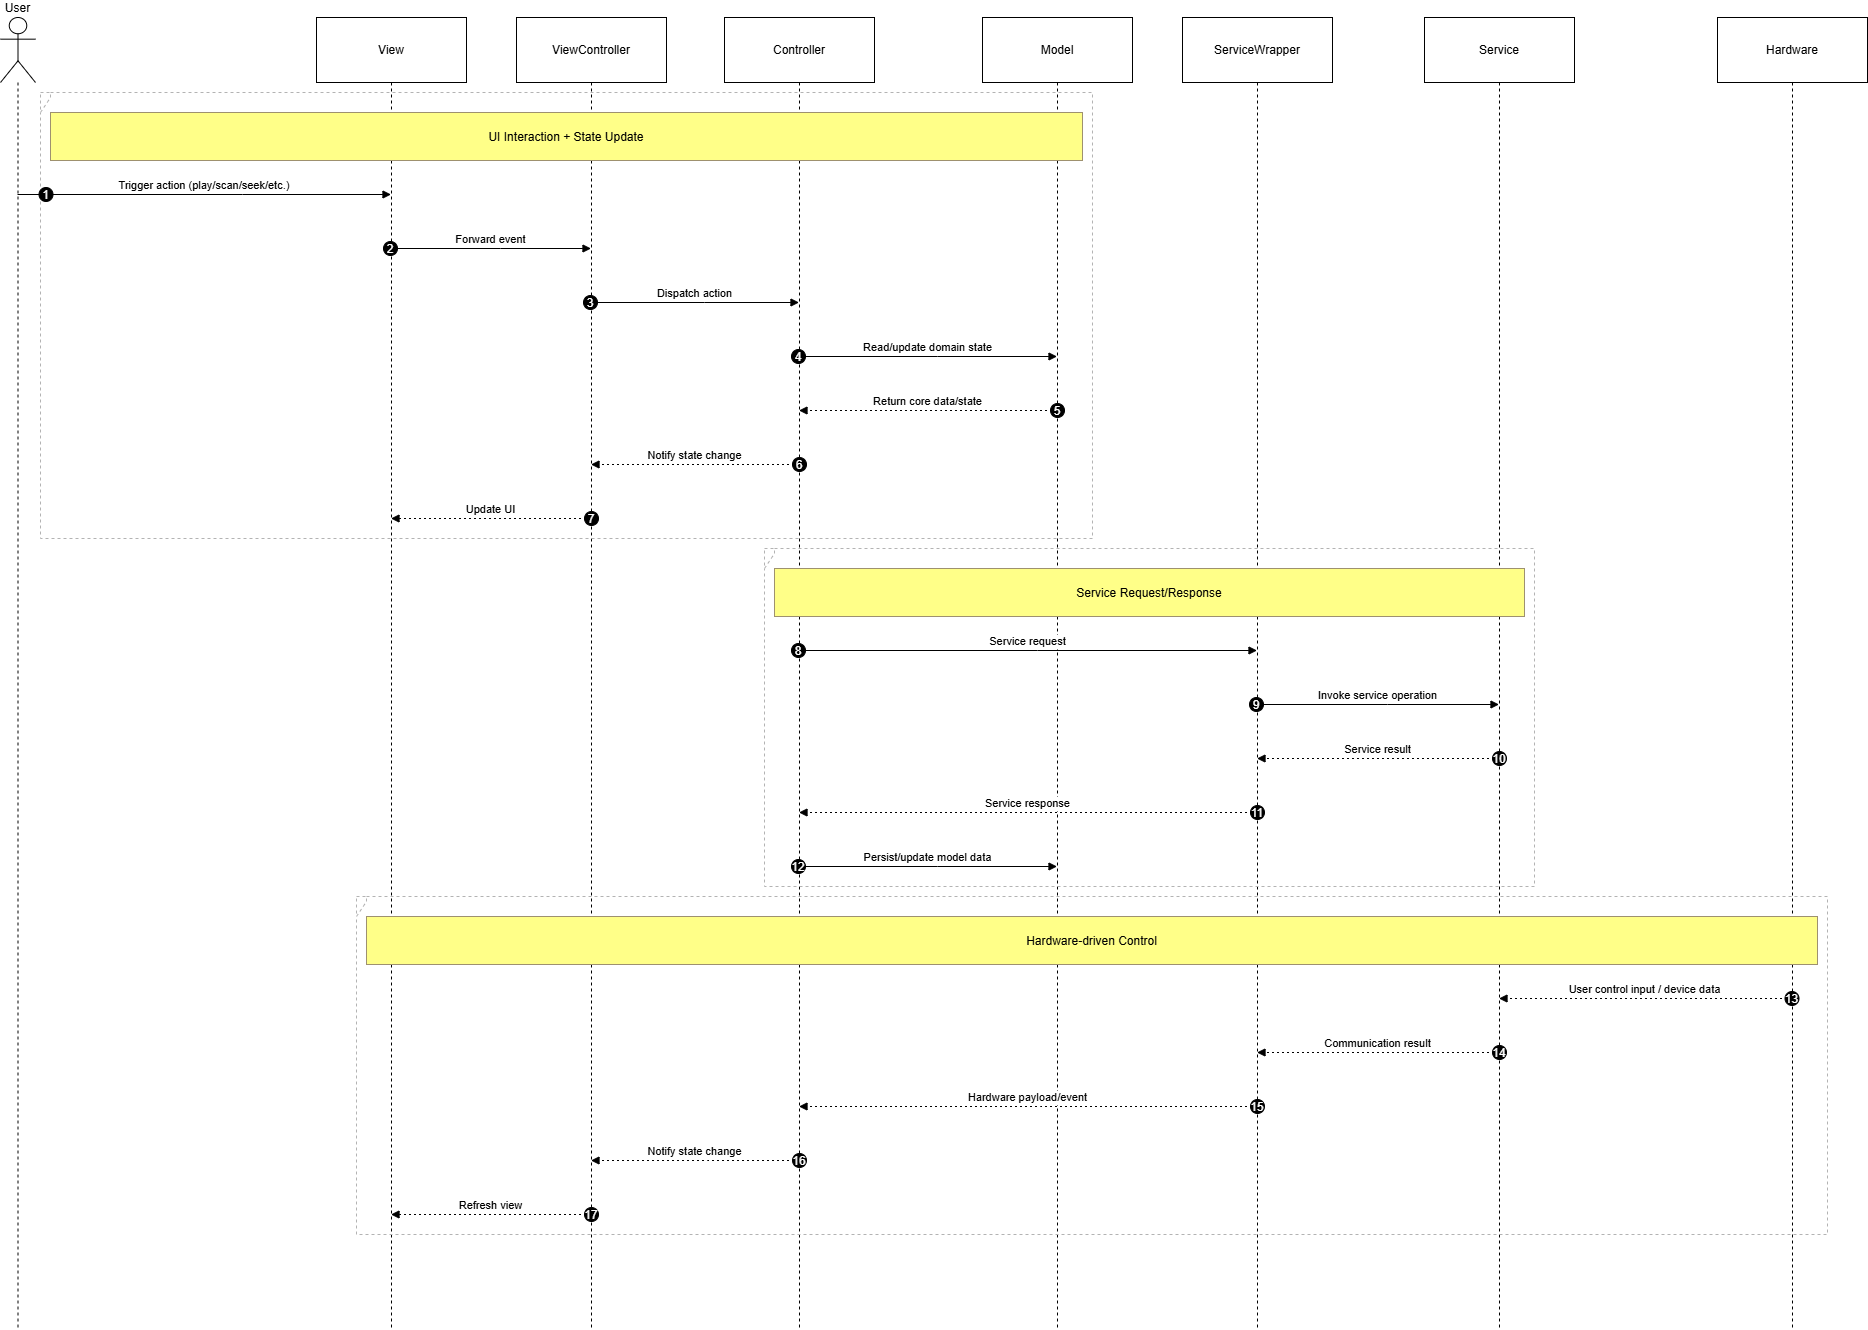

The diagram above was exported from draw.io. Its source (the exported page's mxGraphModel, read from the mxfile embedded in the PNG):
<mxGraphModel dx="1042" dy="562" grid="1" gridSize="10" guides="1" tooltips="1" connect="1" arrows="1" fold="1" page="1" pageScale="1" pageWidth="3300" pageHeight="4681" math="0" shadow="0">
  <root>
    <mxCell id="0" />
    <mxCell id="1" parent="0" />
    <mxCell id="Mn1EQ_PxdcPOjxoCt2d9-1" parent="1" style="shape=umlLifeline;perimeter=lifelinePerimeter;whiteSpace=wrap;container=1;dropTarget=0;collapsible=0;recursiveResize=0;outlineConnect=0;portConstraint=eastwest;newEdgeStyle={&quot;edgeStyle&quot;:&quot;elbowEdgeStyle&quot;,&quot;elbow&quot;:&quot;vertical&quot;,&quot;curved&quot;:0,&quot;rounded&quot;:0};participant=umlActor;verticalAlign=bottom;labelPosition=center;verticalLabelPosition=top;align=center;size=65;" value="User" vertex="1">
      <mxGeometry height="1312" width="35" x="2050" y="70" as="geometry" />
    </mxCell>
    <mxCell id="Mn1EQ_PxdcPOjxoCt2d9-2" parent="1" style="shape=umlLifeline;perimeter=lifelinePerimeter;whiteSpace=wrap;container=1;dropTarget=0;collapsible=0;recursiveResize=0;outlineConnect=0;portConstraint=eastwest;newEdgeStyle={&quot;edgeStyle&quot;:&quot;elbowEdgeStyle&quot;,&quot;elbow&quot;:&quot;vertical&quot;,&quot;curved&quot;:0,&quot;rounded&quot;:0};size=65;" value="View" vertex="1">
      <mxGeometry height="1312" width="150" x="2366" y="70" as="geometry" />
    </mxCell>
    <mxCell id="Mn1EQ_PxdcPOjxoCt2d9-3" parent="1" style="shape=umlLifeline;perimeter=lifelinePerimeter;whiteSpace=wrap;container=1;dropTarget=0;collapsible=0;recursiveResize=0;outlineConnect=0;portConstraint=eastwest;newEdgeStyle={&quot;edgeStyle&quot;:&quot;elbowEdgeStyle&quot;,&quot;elbow&quot;:&quot;vertical&quot;,&quot;curved&quot;:0,&quot;rounded&quot;:0};size=65;" value="ViewController" vertex="1">
      <mxGeometry height="1312" width="150" x="2566" y="70" as="geometry" />
    </mxCell>
    <mxCell id="Mn1EQ_PxdcPOjxoCt2d9-4" parent="1" style="shape=umlLifeline;perimeter=lifelinePerimeter;whiteSpace=wrap;container=1;dropTarget=0;collapsible=0;recursiveResize=0;outlineConnect=0;portConstraint=eastwest;newEdgeStyle={&quot;edgeStyle&quot;:&quot;elbowEdgeStyle&quot;,&quot;elbow&quot;:&quot;vertical&quot;,&quot;curved&quot;:0,&quot;rounded&quot;:0};size=65;" value="Controller" vertex="1">
      <mxGeometry height="1312" width="150" x="2774" y="70" as="geometry" />
    </mxCell>
    <mxCell id="Mn1EQ_PxdcPOjxoCt2d9-5" parent="1" style="shape=umlLifeline;perimeter=lifelinePerimeter;whiteSpace=wrap;container=1;dropTarget=0;collapsible=0;recursiveResize=0;outlineConnect=0;portConstraint=eastwest;newEdgeStyle={&quot;edgeStyle&quot;:&quot;elbowEdgeStyle&quot;,&quot;elbow&quot;:&quot;vertical&quot;,&quot;curved&quot;:0,&quot;rounded&quot;:0};size=65;" value="Model" vertex="1">
      <mxGeometry height="1312" width="150" x="3032" y="70" as="geometry" />
    </mxCell>
    <mxCell id="Mn1EQ_PxdcPOjxoCt2d9-6" parent="1" style="shape=umlLifeline;perimeter=lifelinePerimeter;whiteSpace=wrap;container=1;dropTarget=0;collapsible=0;recursiveResize=0;outlineConnect=0;portConstraint=eastwest;newEdgeStyle={&quot;edgeStyle&quot;:&quot;elbowEdgeStyle&quot;,&quot;elbow&quot;:&quot;vertical&quot;,&quot;curved&quot;:0,&quot;rounded&quot;:0};size=65;" value="ServiceWrapper" vertex="1">
      <mxGeometry height="1312" width="150" x="3232" y="70" as="geometry" />
    </mxCell>
    <mxCell id="Mn1EQ_PxdcPOjxoCt2d9-7" parent="1" style="shape=umlLifeline;perimeter=lifelinePerimeter;whiteSpace=wrap;container=1;dropTarget=0;collapsible=0;recursiveResize=0;outlineConnect=0;portConstraint=eastwest;newEdgeStyle={&quot;edgeStyle&quot;:&quot;elbowEdgeStyle&quot;,&quot;elbow&quot;:&quot;vertical&quot;,&quot;curved&quot;:0,&quot;rounded&quot;:0};size=65;" value="Service" vertex="1">
      <mxGeometry height="1312" width="150" x="3474" y="70" as="geometry" />
    </mxCell>
    <mxCell id="Mn1EQ_PxdcPOjxoCt2d9-8" parent="1" style="shape=umlLifeline;perimeter=lifelinePerimeter;whiteSpace=wrap;container=1;dropTarget=0;collapsible=0;recursiveResize=0;outlineConnect=0;portConstraint=eastwest;newEdgeStyle={&quot;edgeStyle&quot;:&quot;elbowEdgeStyle&quot;,&quot;elbow&quot;:&quot;vertical&quot;,&quot;curved&quot;:0,&quot;rounded&quot;:0};size=65;" value="Hardware" vertex="1">
      <mxGeometry height="1312" width="150" x="3767" y="70" as="geometry" />
    </mxCell>
    <mxCell id="Mn1EQ_PxdcPOjxoCt2d9-9" parent="1" style="shape=umlFrame;dashed=1;pointerEvents=0;dropTarget=0;strokeColor=#B3B3B3;height=20;width=0" value="" vertex="1">
      <mxGeometry height="446" width="1052" x="2090" y="145" as="geometry" />
    </mxCell>
    <mxCell id="Mn1EQ_PxdcPOjxoCt2d9-10" parent="Mn1EQ_PxdcPOjxoCt2d9-9" style="text;strokeColor=none;fillColor=none;align=center;verticalAlign=middle;whiteSpace=wrap;" value="" vertex="1">
      <mxGeometry height="20" width="1052" as="geometry" />
    </mxCell>
    <mxCell id="Mn1EQ_PxdcPOjxoCt2d9-11" parent="1" style="shape=umlFrame;dashed=1;pointerEvents=0;dropTarget=0;strokeColor=#B3B3B3;height=20;width=0" value="" vertex="1">
      <mxGeometry height="338" width="770" x="2814" y="601" as="geometry" />
    </mxCell>
    <mxCell id="Mn1EQ_PxdcPOjxoCt2d9-12" parent="Mn1EQ_PxdcPOjxoCt2d9-11" style="text;strokeColor=none;fillColor=none;align=center;verticalAlign=middle;whiteSpace=wrap;" value="" vertex="1">
      <mxGeometry height="20" width="770" as="geometry" />
    </mxCell>
    <mxCell id="Mn1EQ_PxdcPOjxoCt2d9-13" parent="1" style="shape=umlFrame;dashed=1;pointerEvents=0;dropTarget=0;strokeColor=#B3B3B3;height=20;width=0" value="" vertex="1">
      <mxGeometry height="338" width="1471" x="2406" y="949" as="geometry" />
    </mxCell>
    <mxCell id="Mn1EQ_PxdcPOjxoCt2d9-14" parent="Mn1EQ_PxdcPOjxoCt2d9-13" style="text;strokeColor=none;fillColor=none;align=center;verticalAlign=middle;whiteSpace=wrap;" value="" vertex="1">
      <mxGeometry height="20" width="1471" as="geometry" />
    </mxCell>
    <mxCell id="Mn1EQ_PxdcPOjxoCt2d9-15" edge="1" parent="1" source="Mn1EQ_PxdcPOjxoCt2d9-1" style="verticalAlign=bottom;edgeStyle=elbowEdgeStyle;elbow=vertical;curved=0;rounded=0;endArrow=block;" target="Mn1EQ_PxdcPOjxoCt2d9-2" value="Trigger action (play/scan/seek/etc.)">
      <mxGeometry relative="1" as="geometry">
        <Array as="points">
          <mxPoint x="2292" y="247" />
        </Array>
      </mxGeometry>
    </mxCell>
    <mxCell id="Mn1EQ_PxdcPOjxoCt2d9-16" parent="Mn1EQ_PxdcPOjxoCt2d9-15" style="ellipse;aspect=fixed;fillColor=#000000;align=center;fontColor=#FFFFFF;" value="1" vertex="1">
      <mxGeometry height="14" relative="1" width="14" as="geometry">
        <mxPoint x="-165.5" y="-7" as="offset" />
      </mxGeometry>
    </mxCell>
    <mxCell id="Mn1EQ_PxdcPOjxoCt2d9-17" edge="1" parent="1" source="Mn1EQ_PxdcPOjxoCt2d9-2" style="verticalAlign=bottom;edgeStyle=elbowEdgeStyle;elbow=vertical;curved=0;rounded=0;endArrow=block;" target="Mn1EQ_PxdcPOjxoCt2d9-3" value="Forward event">
      <mxGeometry relative="1" as="geometry">
        <Array as="points">
          <mxPoint x="2550" y="301" />
        </Array>
      </mxGeometry>
    </mxCell>
    <mxCell id="Mn1EQ_PxdcPOjxoCt2d9-18" parent="Mn1EQ_PxdcPOjxoCt2d9-17" style="ellipse;aspect=fixed;fillColor=#000000;align=center;fontColor=#FFFFFF;" value="2" vertex="1">
      <mxGeometry height="14" relative="1" width="14" as="geometry">
        <mxPoint x="-107.5" y="-7" as="offset" />
      </mxGeometry>
    </mxCell>
    <mxCell id="Mn1EQ_PxdcPOjxoCt2d9-19" edge="1" parent="1" source="Mn1EQ_PxdcPOjxoCt2d9-3" style="verticalAlign=bottom;edgeStyle=elbowEdgeStyle;elbow=vertical;curved=0;rounded=0;endArrow=block;" target="Mn1EQ_PxdcPOjxoCt2d9-4" value="Dispatch action">
      <mxGeometry relative="1" as="geometry">
        <Array as="points">
          <mxPoint x="2754" y="355" />
        </Array>
      </mxGeometry>
    </mxCell>
    <mxCell id="Mn1EQ_PxdcPOjxoCt2d9-20" parent="Mn1EQ_PxdcPOjxoCt2d9-19" style="ellipse;aspect=fixed;fillColor=#000000;align=center;fontColor=#FFFFFF;" value="3" vertex="1">
      <mxGeometry height="14" relative="1" width="14" as="geometry">
        <mxPoint x="-111.5" y="-7" as="offset" />
      </mxGeometry>
    </mxCell>
    <mxCell id="Mn1EQ_PxdcPOjxoCt2d9-21" edge="1" parent="1" source="Mn1EQ_PxdcPOjxoCt2d9-4" style="verticalAlign=bottom;edgeStyle=elbowEdgeStyle;elbow=vertical;curved=0;rounded=0;endArrow=block;" target="Mn1EQ_PxdcPOjxoCt2d9-5" value="Read/update domain state">
      <mxGeometry relative="1" as="geometry">
        <Array as="points">
          <mxPoint x="2987" y="409" />
        </Array>
      </mxGeometry>
    </mxCell>
    <mxCell id="Mn1EQ_PxdcPOjxoCt2d9-22" parent="Mn1EQ_PxdcPOjxoCt2d9-21" style="ellipse;aspect=fixed;fillColor=#000000;align=center;fontColor=#FFFFFF;" value="4" vertex="1">
      <mxGeometry height="14" relative="1" width="14" as="geometry">
        <mxPoint x="-136.5" y="-7" as="offset" />
      </mxGeometry>
    </mxCell>
    <mxCell id="Mn1EQ_PxdcPOjxoCt2d9-23" edge="1" parent="1" source="Mn1EQ_PxdcPOjxoCt2d9-5" style="verticalAlign=bottom;edgeStyle=elbowEdgeStyle;elbow=vertical;curved=0;rounded=0;dashed=1;dashPattern=2 3;endArrow=block;" target="Mn1EQ_PxdcPOjxoCt2d9-4" value="Return core data/state">
      <mxGeometry relative="1" as="geometry">
        <Array as="points">
          <mxPoint x="2990" y="463" />
        </Array>
      </mxGeometry>
    </mxCell>
    <mxCell id="Mn1EQ_PxdcPOjxoCt2d9-24" parent="Mn1EQ_PxdcPOjxoCt2d9-23" style="ellipse;aspect=fixed;fillColor=#000000;align=center;fontColor=#FFFFFF;" value="5" vertex="1">
      <mxGeometry height="14" relative="1" width="14" as="geometry">
        <mxPoint x="122.5" y="-7" as="offset" />
      </mxGeometry>
    </mxCell>
    <mxCell id="Mn1EQ_PxdcPOjxoCt2d9-25" edge="1" parent="1" source="Mn1EQ_PxdcPOjxoCt2d9-4" style="verticalAlign=bottom;edgeStyle=elbowEdgeStyle;elbow=vertical;curved=0;rounded=0;dashed=1;dashPattern=2 3;endArrow=block;" target="Mn1EQ_PxdcPOjxoCt2d9-3" value="Notify state change">
      <mxGeometry relative="1" as="geometry">
        <Array as="points">
          <mxPoint x="2757" y="517" />
        </Array>
      </mxGeometry>
    </mxCell>
    <mxCell id="Mn1EQ_PxdcPOjxoCt2d9-26" parent="Mn1EQ_PxdcPOjxoCt2d9-25" style="ellipse;aspect=fixed;fillColor=#000000;align=center;fontColor=#FFFFFF;" value="6" vertex="1">
      <mxGeometry height="14" relative="1" width="14" as="geometry">
        <mxPoint x="97.5" y="-7" as="offset" />
      </mxGeometry>
    </mxCell>
    <mxCell id="Mn1EQ_PxdcPOjxoCt2d9-27" edge="1" parent="1" source="Mn1EQ_PxdcPOjxoCt2d9-3" style="verticalAlign=bottom;edgeStyle=elbowEdgeStyle;elbow=vertical;curved=0;rounded=0;dashed=1;dashPattern=2 3;endArrow=block;" target="Mn1EQ_PxdcPOjxoCt2d9-2" value="Update UI">
      <mxGeometry relative="1" as="geometry">
        <Array as="points">
          <mxPoint x="2553" y="571" />
        </Array>
      </mxGeometry>
    </mxCell>
    <mxCell id="Mn1EQ_PxdcPOjxoCt2d9-28" parent="Mn1EQ_PxdcPOjxoCt2d9-27" style="ellipse;aspect=fixed;fillColor=#000000;align=center;fontColor=#FFFFFF;" value="7" vertex="1">
      <mxGeometry height="14" relative="1" width="14" as="geometry">
        <mxPoint x="93.5" y="-7" as="offset" />
      </mxGeometry>
    </mxCell>
    <mxCell id="Mn1EQ_PxdcPOjxoCt2d9-29" edge="1" parent="1" source="Mn1EQ_PxdcPOjxoCt2d9-4" style="verticalAlign=bottom;edgeStyle=elbowEdgeStyle;elbow=vertical;curved=0;rounded=0;endArrow=block;" target="Mn1EQ_PxdcPOjxoCt2d9-6" value="Service request">
      <mxGeometry relative="1" as="geometry">
        <Array as="points">
          <mxPoint x="3087" y="703" />
        </Array>
      </mxGeometry>
    </mxCell>
    <mxCell id="Mn1EQ_PxdcPOjxoCt2d9-30" parent="Mn1EQ_PxdcPOjxoCt2d9-29" style="ellipse;aspect=fixed;fillColor=#000000;align=center;fontColor=#FFFFFF;" value="8" vertex="1">
      <mxGeometry height="14" relative="1" width="14" as="geometry">
        <mxPoint x="-236.5" y="-7" as="offset" />
      </mxGeometry>
    </mxCell>
    <mxCell id="Mn1EQ_PxdcPOjxoCt2d9-31" edge="1" parent="1" source="Mn1EQ_PxdcPOjxoCt2d9-6" style="verticalAlign=bottom;edgeStyle=elbowEdgeStyle;elbow=vertical;curved=0;rounded=0;endArrow=block;" target="Mn1EQ_PxdcPOjxoCt2d9-7" value="Invoke service operation">
      <mxGeometry relative="1" as="geometry">
        <Array as="points">
          <mxPoint x="3437" y="757" />
        </Array>
      </mxGeometry>
    </mxCell>
    <mxCell id="Mn1EQ_PxdcPOjxoCt2d9-32" parent="Mn1EQ_PxdcPOjxoCt2d9-31" style="ellipse;aspect=fixed;fillColor=#000000;align=center;fontColor=#FFFFFF;" value="9" vertex="1">
      <mxGeometry height="14" relative="1" width="14" as="geometry">
        <mxPoint x="-128.5" y="-7" as="offset" />
      </mxGeometry>
    </mxCell>
    <mxCell id="Mn1EQ_PxdcPOjxoCt2d9-33" edge="1" parent="1" source="Mn1EQ_PxdcPOjxoCt2d9-7" style="verticalAlign=bottom;edgeStyle=elbowEdgeStyle;elbow=vertical;curved=0;rounded=0;dashed=1;dashPattern=2 3;endArrow=block;" target="Mn1EQ_PxdcPOjxoCt2d9-6" value="Service result">
      <mxGeometry relative="1" as="geometry">
        <Array as="points">
          <mxPoint x="3440" y="811" />
        </Array>
      </mxGeometry>
    </mxCell>
    <mxCell id="Mn1EQ_PxdcPOjxoCt2d9-34" parent="Mn1EQ_PxdcPOjxoCt2d9-33" style="ellipse;aspect=fixed;fillColor=#000000;align=center;fontColor=#FFFFFF;" value="10" vertex="1">
      <mxGeometry height="14" relative="1" width="14" as="geometry">
        <mxPoint x="114.5" y="-7" as="offset" />
      </mxGeometry>
    </mxCell>
    <mxCell id="Mn1EQ_PxdcPOjxoCt2d9-35" edge="1" parent="1" source="Mn1EQ_PxdcPOjxoCt2d9-6" style="verticalAlign=bottom;edgeStyle=elbowEdgeStyle;elbow=vertical;curved=0;rounded=0;dashed=1;dashPattern=2 3;endArrow=block;" target="Mn1EQ_PxdcPOjxoCt2d9-4" value="Service response">
      <mxGeometry relative="1" as="geometry">
        <Array as="points">
          <mxPoint x="3090" y="865" />
        </Array>
      </mxGeometry>
    </mxCell>
    <mxCell id="Mn1EQ_PxdcPOjxoCt2d9-36" parent="Mn1EQ_PxdcPOjxoCt2d9-35" style="ellipse;aspect=fixed;fillColor=#000000;align=center;fontColor=#FFFFFF;" value="11" vertex="1">
      <mxGeometry height="14" relative="1" width="14" as="geometry">
        <mxPoint x="222.5" y="-7" as="offset" />
      </mxGeometry>
    </mxCell>
    <mxCell id="Mn1EQ_PxdcPOjxoCt2d9-37" edge="1" parent="1" source="Mn1EQ_PxdcPOjxoCt2d9-4" style="verticalAlign=bottom;edgeStyle=elbowEdgeStyle;elbow=vertical;curved=0;rounded=0;endArrow=block;" target="Mn1EQ_PxdcPOjxoCt2d9-5" value="Persist/update model data">
      <mxGeometry relative="1" as="geometry">
        <Array as="points">
          <mxPoint x="2987" y="919" />
        </Array>
      </mxGeometry>
    </mxCell>
    <mxCell id="Mn1EQ_PxdcPOjxoCt2d9-38" parent="Mn1EQ_PxdcPOjxoCt2d9-37" style="ellipse;aspect=fixed;fillColor=#000000;align=center;fontColor=#FFFFFF;" value="12" vertex="1">
      <mxGeometry height="14" relative="1" width="14" as="geometry">
        <mxPoint x="-136.5" y="-7" as="offset" />
      </mxGeometry>
    </mxCell>
    <mxCell id="Mn1EQ_PxdcPOjxoCt2d9-39" edge="1" parent="1" source="Mn1EQ_PxdcPOjxoCt2d9-8" style="verticalAlign=bottom;edgeStyle=elbowEdgeStyle;elbow=vertical;curved=0;rounded=0;dashed=1;dashPattern=2 3;endArrow=block;" target="Mn1EQ_PxdcPOjxoCt2d9-7" value="User control input / device data">
      <mxGeometry relative="1" as="geometry">
        <Array as="points">
          <mxPoint x="3707" y="1051" />
        </Array>
      </mxGeometry>
    </mxCell>
    <mxCell id="Mn1EQ_PxdcPOjxoCt2d9-40" parent="Mn1EQ_PxdcPOjxoCt2d9-39" style="ellipse;aspect=fixed;fillColor=#000000;align=center;fontColor=#FFFFFF;" value="13" vertex="1">
      <mxGeometry height="14" relative="1" width="14" as="geometry">
        <mxPoint x="140" y="-7" as="offset" />
      </mxGeometry>
    </mxCell>
    <mxCell id="Mn1EQ_PxdcPOjxoCt2d9-41" edge="1" parent="1" source="Mn1EQ_PxdcPOjxoCt2d9-7" style="verticalAlign=bottom;edgeStyle=elbowEdgeStyle;elbow=vertical;curved=0;rounded=0;dashed=1;dashPattern=2 3;endArrow=block;" target="Mn1EQ_PxdcPOjxoCt2d9-6" value="Communication result">
      <mxGeometry relative="1" as="geometry">
        <Array as="points">
          <mxPoint x="3440" y="1105" />
        </Array>
      </mxGeometry>
    </mxCell>
    <mxCell id="Mn1EQ_PxdcPOjxoCt2d9-42" parent="Mn1EQ_PxdcPOjxoCt2d9-41" style="ellipse;aspect=fixed;fillColor=#000000;align=center;fontColor=#FFFFFF;" value="14" vertex="1">
      <mxGeometry height="14" relative="1" width="14" as="geometry">
        <mxPoint x="114.5" y="-7" as="offset" />
      </mxGeometry>
    </mxCell>
    <mxCell id="Mn1EQ_PxdcPOjxoCt2d9-43" edge="1" parent="1" source="Mn1EQ_PxdcPOjxoCt2d9-6" style="verticalAlign=bottom;edgeStyle=elbowEdgeStyle;elbow=vertical;curved=0;rounded=0;dashed=1;dashPattern=2 3;endArrow=block;" target="Mn1EQ_PxdcPOjxoCt2d9-4" value="Hardware payload/event">
      <mxGeometry relative="1" as="geometry">
        <Array as="points">
          <mxPoint x="3090" y="1159" />
        </Array>
      </mxGeometry>
    </mxCell>
    <mxCell id="Mn1EQ_PxdcPOjxoCt2d9-44" parent="Mn1EQ_PxdcPOjxoCt2d9-43" style="ellipse;aspect=fixed;fillColor=#000000;align=center;fontColor=#FFFFFF;" value="15" vertex="1">
      <mxGeometry height="14" relative="1" width="14" as="geometry">
        <mxPoint x="222.5" y="-7" as="offset" />
      </mxGeometry>
    </mxCell>
    <mxCell id="Mn1EQ_PxdcPOjxoCt2d9-45" edge="1" parent="1" source="Mn1EQ_PxdcPOjxoCt2d9-4" style="verticalAlign=bottom;edgeStyle=elbowEdgeStyle;elbow=vertical;curved=0;rounded=0;dashed=1;dashPattern=2 3;endArrow=block;" target="Mn1EQ_PxdcPOjxoCt2d9-3" value="Notify state change">
      <mxGeometry relative="1" as="geometry">
        <Array as="points">
          <mxPoint x="2757" y="1213" />
        </Array>
      </mxGeometry>
    </mxCell>
    <mxCell id="Mn1EQ_PxdcPOjxoCt2d9-46" parent="Mn1EQ_PxdcPOjxoCt2d9-45" style="ellipse;aspect=fixed;fillColor=#000000;align=center;fontColor=#FFFFFF;" value="16" vertex="1">
      <mxGeometry height="14" relative="1" width="14" as="geometry">
        <mxPoint x="97.5" y="-7" as="offset" />
      </mxGeometry>
    </mxCell>
    <mxCell id="Mn1EQ_PxdcPOjxoCt2d9-47" edge="1" parent="1" source="Mn1EQ_PxdcPOjxoCt2d9-3" style="verticalAlign=bottom;edgeStyle=elbowEdgeStyle;elbow=vertical;curved=0;rounded=0;dashed=1;dashPattern=2 3;endArrow=block;" target="Mn1EQ_PxdcPOjxoCt2d9-2" value="Refresh view">
      <mxGeometry relative="1" as="geometry">
        <Array as="points">
          <mxPoint x="2553" y="1267" />
        </Array>
      </mxGeometry>
    </mxCell>
    <mxCell id="Mn1EQ_PxdcPOjxoCt2d9-48" parent="Mn1EQ_PxdcPOjxoCt2d9-47" style="ellipse;aspect=fixed;fillColor=#000000;align=center;fontColor=#FFFFFF;" value="17" vertex="1">
      <mxGeometry height="14" relative="1" width="14" as="geometry">
        <mxPoint x="93.5" y="-7" as="offset" />
      </mxGeometry>
    </mxCell>
    <mxCell id="Mn1EQ_PxdcPOjxoCt2d9-49" parent="1" style="fillColor=#ffff88;strokeColor=#9E916F;" value="UI Interaction + State Update" vertex="1">
      <mxGeometry height="48" width="1032" x="2100" y="165" as="geometry" />
    </mxCell>
    <mxCell id="Mn1EQ_PxdcPOjxoCt2d9-50" parent="1" style="fillColor=#ffff88;strokeColor=#9E916F;" value="Service Request/Response" vertex="1">
      <mxGeometry height="48" width="750" x="2824" y="621" as="geometry" />
    </mxCell>
    <mxCell id="Mn1EQ_PxdcPOjxoCt2d9-51" parent="1" style="fillColor=#ffff88;strokeColor=#9E916F;" value="Hardware-driven Control" vertex="1">
      <mxGeometry height="48" width="1451" x="2416" y="969" as="geometry" />
    </mxCell>
  </root>
</mxGraphModel>